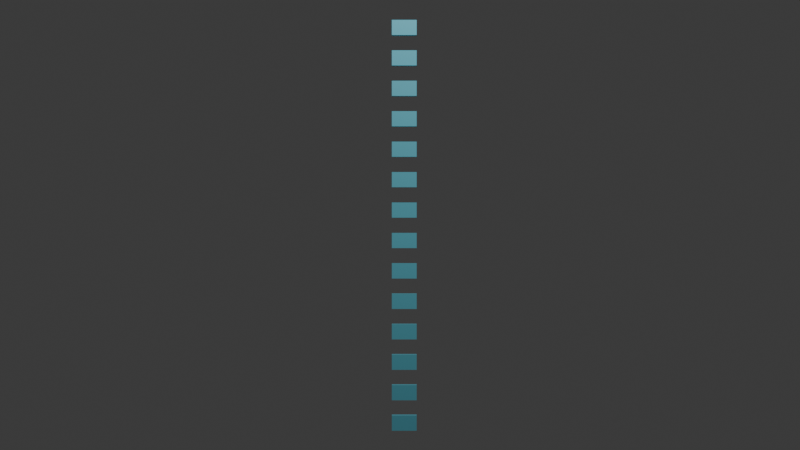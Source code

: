 # Source: Dotted_line.blend  (saved by Blender 5.1.30; exported with 4.5.12 LTS)
import bpy
from mathutils import Matrix  # noqa: F401  (used for matrix-valued properties, if any)

bpy.ops.wm.read_factory_settings(use_empty=True)
scene = bpy.context.scene
scene.name = 'Scene'

# ---- collections
col_collection = bpy.data.collections.new('Collection'); scene.collection.children.link(col_collection)

# ---- materials (node trees are filled in below, after node groups)
mat_material = bpy.data.materials.new('Material')
mat_material.alpha_threshold = 0.0
mat_material.use_backface_culling_lightprobe_volume = False
mat_material.roughness = 0.5
mat_material.line_color = (0.0, 0.0, 0.0, 1.0)

# ---- material node trees
mat_material.use_nodes = True; mat_material.node_tree.nodes.clear()
_N = mat_material.node_tree.nodes; _L = mat_material.node_tree.links
n0 = _N.new('ShaderNodeOutputMaterial'); n0.name = 'Material Output'; n0.location = (200, 100)
n1 = _N.new('ShaderNodeBsdfPrincipled'); n1.name = 'Principled BSDF'; n1.location = (-200, 100)
n1.inputs[0].default_value = (0.1692, 0.6507, 0.8, 1.0)
_L.new(n1.outputs[0], n0.inputs[0])
n0.is_active_output = True

# ---- world
world_world = bpy.data.worlds.new('World'); scene.world = world_world
world_world.use_nodes = True; world_world.node_tree.nodes.clear()
_N = world_world.node_tree.nodes; _L = world_world.node_tree.links
n0 = _N.new('ShaderNodeOutputWorld'); n0.name = 'World Output'; n0.location = (200, 100)
n1 = _N.new('ShaderNodeBackground'); n1.name = 'Background'; n1.location = (-200, 100)
n1.inputs[0].default_value = (0.05088, 0.05088, 0.05088, 1.0)
_L.new(n1.outputs[0], n0.inputs[0])
n0.is_active_output = True
world_world.color = (0.05088, 0.05088, 0.05088)
world_world.sun_shadow_jitter_overblur = 0.0

# ---- cameras
cam_camera = bpy.data.cameras.new('Camera')
cam_camera.clip_end = 100.0
cam_camera.ortho_scale = 7.314

# ---- lights
light_light = bpy.data.lights.new('Light', 'POINT')
light_light.energy = 1000.0
light_light.shadow_soft_size = 0.1

# ---- meshes
me_cube = bpy.data.meshes.new('Cube')
me_cube.from_pydata([(1.0, 0.6404, 1.0), (1.0, 0.6404, -1.0), (1.0, -0.6404, 1.0), (1.0, -0.6404, -1.0), (-1.0, 0.6404, 1.0), (-1.0, 0.6404, -1.0), (-1.0, -0.6404, 1.0), (-1.0, -0.6404, -1.0), (1.0, 0.6404, 0.9259), (1.0, 0.6404, 0.8519), (1.0, 0.6404, 0.7778), (1.0, 0.6404, 0.7037), (1.0, 0.6404, 0.6296), (1.0, 0.6404, 0.5556), (1.0, 0.6404, 0.4815), (1.0, 0.6404, 0.4074), (1.0, 0.6404, 0.3333), (1.0, 0.6404, 0.2593), (1.0, 0.6404, 0.1852), (1.0, 0.6404, 0.1111), (1.0, 0.6404, 0.03704), (1.0, 0.6404, -0.03704), (1.0, 0.6404, -0.1111), (1.0, 0.6404, -0.1852), (1.0, 0.6404, -0.2593), (1.0, 0.6404, -0.3333), (1.0, 0.6404, -0.4074), (1.0, 0.6404, -0.4815), (1.0, 0.6404, -0.5556), (1.0, 0.6404, -0.6296), (1.0, 0.6404, -0.7037), (1.0, 0.6404, -0.7778), (1.0, 0.6404, -0.8519), (1.0, 0.6404, -0.9259), (-1.0, -0.6404, -0.9259), (-1.0, -0.6404, -0.8519), (-1.0, -0.6404, -0.7778), (-1.0, -0.6404, -0.7037), (-1.0, -0.6404, -0.6296), (-1.0, -0.6404, -0.5556), (-1.0, -0.6404, -0.4815), (-1.0, -0.6404, -0.4074), (-1.0, -0.6404, -0.3333), (-1.0, -0.6404, -0.2593), (-1.0, -0.6404, -0.1852), (-1.0, -0.6404, -0.1111), (-1.0, -0.6404, -0.03704), (-1.0, -0.6404, 0.03704), (-1.0, -0.6404, 0.1111), (-1.0, -0.6404, 0.1852), (-1.0, -0.6404, 0.2593), (-1.0, -0.6404, 0.3333), (-1.0, -0.6404, 0.4074), (-1.0, -0.6404, 0.4815), (-1.0, -0.6404, 0.5556), (-1.0, -0.6404, 0.6296), (-1.0, -0.6404, 0.7037), (-1.0, -0.6404, 0.7778), (-1.0, -0.6404, 0.8519), (-1.0, -0.6404, 0.9259), (1.0, -0.6404, 0.9259), (1.0, -0.6404, 0.8519), (1.0, -0.6404, 0.7778), (1.0, -0.6404, 0.7037), (1.0, -0.6404, 0.6296), (1.0, -0.6404, 0.5556), (1.0, -0.6404, 0.4815), (1.0, -0.6404, 0.4074), (1.0, -0.6404, 0.3333), (1.0, -0.6404, 0.2593), (1.0, -0.6404, 0.1852), (1.0, -0.6404, 0.1111), (1.0, -0.6404, 0.03704), (1.0, -0.6404, -0.03704), (1.0, -0.6404, -0.1111), (1.0, -0.6404, -0.1852), (1.0, -0.6404, -0.2593), (1.0, -0.6404, -0.3333), (1.0, -0.6404, -0.4074), (1.0, -0.6404, -0.4815), (1.0, -0.6404, -0.5556), (1.0, -0.6404, -0.6296), (1.0, -0.6404, -0.7037), (1.0, -0.6404, -0.7778), (1.0, -0.6404, -0.8519), (1.0, -0.6404, -0.9259), (-1.0, 0.6404, 0.9259), (-1.0, 0.6404, 0.8519), (-1.0, 0.6404, 0.7778), (-1.0, 0.6404, 0.7037), (-1.0, 0.6404, 0.6296), (-1.0, 0.6404, 0.5556), (-1.0, 0.6404, 0.4815), (-1.0, 0.6404, 0.4074), (-1.0, 0.6404, 0.3333), (-1.0, 0.6404, 0.2593), (-1.0, 0.6404, 0.1852), (-1.0, 0.6404, 0.1111), (-1.0, 0.6404, 0.03704), (-1.0, 0.6404, -0.03704), (-1.0, 0.6404, -0.1111), (-1.0, 0.6404, -0.1852), (-1.0, 0.6404, -0.2593), (-1.0, 0.6404, -0.3333), (-1.0, 0.6404, -0.4074), (-1.0, 0.6404, -0.4815), (-1.0, 0.6404, -0.5556), (-1.0, 0.6404, -0.6296), (-1.0, 0.6404, -0.7037), (-1.0, 0.6404, -0.7778), (-1.0, 0.6404, -0.8519), (-1.0, 0.6404, -0.9259)], [], [(0, 4, 6, 2), (60, 2, 6, 59), (59, 6, 4, 86), (5, 1, 3, 7), (8, 0, 2, 60), (86, 4, 0, 8), (5, 111, 33, 1), (110, 109, 31, 32), (108, 107, 29, 30), (106, 105, 27, 28), (104, 103, 25, 26), (102, 101, 23, 24), (100, 99, 21, 22), (98, 97, 19, 20), (96, 95, 17, 18), (94, 93, 15, 16), (92, 91, 13, 14), (90, 89, 11, 12), (88, 87, 9, 10), (1, 33, 85, 3), (32, 31, 83, 84), (30, 29, 81, 82), (28, 27, 79, 80), (26, 25, 77, 78), (24, 23, 75, 76), (22, 21, 73, 74), (20, 19, 71, 72), (18, 17, 69, 70), (16, 15, 67, 68), (14, 13, 65, 66), (12, 11, 63, 64), (10, 9, 61, 62), (7, 34, 111, 5), (111, 34, 85, 33), (35, 36, 109, 110), (110, 32, 84, 35), (37, 38, 107, 108), (109, 36, 83, 31), (39, 40, 105, 106), (108, 30, 82, 37), (41, 42, 103, 104), (107, 38, 81, 29), (43, 44, 101, 102), (106, 28, 80, 39), (45, 46, 99, 100), (105, 40, 79, 27), (47, 48, 97, 98), (104, 26, 78, 41), (49, 50, 95, 96), (103, 42, 77, 25), (51, 52, 93, 94), (102, 24, 76, 43), (53, 54, 91, 92), (101, 44, 75, 23), (55, 56, 89, 90), (100, 22, 74, 45), (57, 58, 87, 88), (87, 58, 61, 9), (3, 85, 34, 7), (99, 46, 73, 21), (84, 83, 36, 35), (98, 20, 72, 47), (82, 81, 38, 37), (97, 48, 71, 19), (80, 79, 40, 39), (96, 18, 70, 49), (78, 77, 42, 41), (95, 50, 69, 17), (76, 75, 44, 43), (94, 16, 68, 51), (74, 73, 46, 45), (93, 52, 67, 15), (72, 71, 48, 47), (92, 14, 66, 53), (70, 69, 50, 49), (91, 54, 65, 13), (68, 67, 52, 51), (90, 12, 64, 55), (66, 65, 54, 53), (89, 56, 63, 11), (64, 63, 56, 55), (88, 10, 62, 57), (62, 61, 58, 57), (86, 8, 60, 59)])
_uv = me_cube.uv_layers.new(name='UVMap')
_uv.uv.foreach_set('vector', [0.5283, 0.951, 0.5283, 0.951, 0.4717, 0.951, 0.4717, 0.951, 0.4717, 0.951, 0.4717, 0.951, 0.4717, 0.951, 0.4717, 0.951, 0.4717, 0.951, 0.4717, 0.951, 0.5283, 0.951, 0.5283, 0.951, 0.5283, 0.04901, 0.5283, 0.04901, 0.4717, 0.04901, 0.4717, 0.04901, 0.5283, 0.951, 0.5283, 0.951, 0.4717, 0.951, 0.4717, 0.951, 0.5283, 0.951, 0.5283, 0.951, 0.5283, 0.951, 0.5283, 0.951, 0.5283, 0.04901, 0.5283, 0.04901, 0.5283, 0.04901, 0.5283, 0.04901, 0.5283, 0.1184, 0.5283, 0.1184, 0.5283, 0.1184, 0.5283, 0.1184, 0.5283, 0.1878, 0.5283, 0.1878, 0.5283, 0.1878, 0.5283, 0.1878, 0.5283, 0.2572, 0.5283, 0.2572, 0.5283, 0.2572, 0.5283, 0.2572, 0.5283, 0.3265, 0.5283, 0.3265, 0.5283, 0.3265, 0.5283, 0.3265, 0.5283, 0.3959, 0.5283, 0.3959, 0.5283, 0.3959, 0.5283, 0.3959, 0.5283, 0.4653, 0.5283, 0.4653, 0.5283, 0.4653, 0.5283, 0.4653, 0.5283, 0.5347, 0.5283, 0.5347, 0.5283, 0.5347, 0.5283, 0.5347, 0.5283, 0.6041, 0.5283, 0.6041, 0.5283, 0.6041, 0.5283, 0.6041, 0.5283, 0.6735, 0.5283, 0.6735, 0.5283, 0.6735, 0.5283, 0.6735, 0.5283, 0.7428, 0.5283, 0.7428, 0.5283, 0.7428, 0.5283, 0.7428, 0.5283, 0.8122, 0.5283, 0.8122, 0.5283, 0.8122, 0.5283, 0.8122, 0.5283, 0.8816, 0.5283, 0.8816, 0.5283, 0.8816, 0.5283, 0.8816, 0.5283, 0.04901, 0.5283, 0.04901, 0.4717, 0.04901, 0.4717, 0.04901, 0.5283, 0.1184, 0.5283, 0.1184, 0.4717, 0.1184, 0.4717, 0.1184, 0.5283, 0.1878, 0.5283, 0.1878, 0.4717, 0.1878, 0.4717, 0.1878, 0.5283, 0.2572, 0.5283, 0.2572, 0.4717, 0.2572, 0.4717, 0.2572, 0.5283, 0.3265, 0.5283, 0.3265, 0.4717, 0.3265, 0.4717, 0.3265, 0.5283, 0.3959, 0.5283, 0.3959, 0.4717, 0.3959, 0.4717, 0.3959, 0.5283, 0.4653, 0.5283, 0.4653, 0.4717, 0.4653, 0.4717, 0.4653, 0.5283, 0.5347, 0.5283, 0.5347, 0.4717, 0.5347, 0.4717, 0.5347, 0.5283, 0.6041, 0.5283, 0.6041, 0.4717, 0.6041, 0.4717, 0.6041, 0.5283, 0.6735, 0.5283, 0.6735, 0.4717, 0.6735, 0.4717, 0.6735, 0.5283, 0.7428, 0.5283, 0.7428, 0.4717, 0.7428, 0.4717, 0.7428, 0.5283, 0.8122, 0.5283, 0.8122, 0.4717, 0.8122, 0.4717, 0.8122, 0.5283, 0.8816, 0.5283, 0.8816, 0.4717, 0.8816, 0.4717, 0.8816, 0.4717, 0.04901, 0.4717, 0.04901, 0.5283, 0.04901, 0.5283, 0.04901, 0.5283, 0.04901, 0.4717, 0.04901, 0.4717, 0.04901, 0.5283, 0.04901, 0.4717, 0.1184, 0.4717, 0.1184, 0.5283, 0.1184, 0.5283, 0.1184, 0.5283, 0.1184, 0.5283, 0.1184, 0.4717, 0.1184, 0.4717, 0.1184, 0.4717, 0.1878, 0.4717, 0.1878, 0.5283, 0.1878, 0.5283, 0.1878, 0.5283, 0.1184, 0.4717, 0.1184, 0.4717, 0.1184, 0.5283, 0.1184, 0.4717, 0.2572, 0.4717, 0.2572, 0.5283, 0.2572, 0.5283, 0.2572, 0.5283, 0.1878, 0.5283, 0.1878, 0.4717, 0.1878, 0.4717, 0.1878, 0.4717, 0.3265, 0.4717, 0.3265, 0.5283, 0.3265, 0.5283, 0.3265, 0.5283, 0.1878, 0.4717, 0.1878, 0.4717, 0.1878, 0.5283, 0.1878, 0.4717, 0.3959, 0.4717, 0.3959, 0.5283, 0.3959, 0.5283, 0.3959, 0.5283, 0.2572, 0.5283, 0.2572, 0.4717, 0.2572, 0.4717, 0.2572, 0.4717, 0.4653, 0.4717, 0.4653, 0.5283, 0.4653, 0.5283, 0.4653, 0.5283, 0.2572, 0.4717, 0.2572, 0.4717, 0.2572, 0.5283, 0.2572, 0.4717, 0.5347, 0.4717, 0.5347, 0.5283, 0.5347, 0.5283, 0.5347, 0.5283, 0.3265, 0.5283, 0.3265, 0.4717, 0.3265, 0.4717, 0.3265, 0.4717, 0.6041, 0.4717, 0.6041, 0.5283, 0.6041, 0.5283, 0.6041, 0.5283, 0.3265, 0.4717, 0.3265, 0.4717, 0.3265, 0.5283, 0.3265, 0.4717, 0.6735, 0.4717, 0.6735, 0.5283, 0.6735, 0.5283, 0.6735, 0.5283, 0.3959, 0.5283, 0.3959, 0.4717, 0.3959, 0.4717, 0.3959, 0.4717, 0.7428, 0.4717, 0.7428, 0.5283, 0.7428, 0.5283, 0.7428, 0.5283, 0.3959, 0.4717, 0.3959, 0.4717, 0.3959, 0.5283, 0.3959, 0.4717, 0.8122, 0.4717, 0.8122, 0.5283, 0.8122, 0.5283, 0.8122, 0.5283, 0.4653, 0.5283, 0.4653, 0.4717, 0.4653, 0.4717, 0.4653, 0.4717, 0.8816, 0.4717, 0.8816, 0.5283, 0.8816, 0.5283, 0.8816, 0.5283, 0.8816, 0.4717, 0.8816, 0.4717, 0.8816, 0.5283, 0.8816, 0.4717, 0.04901, 0.4717, 0.04901, 0.4717, 0.04901, 0.4717, 0.04901, 0.5283, 0.4653, 0.4717, 0.4653, 0.4717, 0.4653, 0.5283, 0.4653, 0.4717, 0.1184, 0.4717, 0.1184, 0.4717, 0.1184, 0.4717, 0.1184, 0.5283, 0.5347, 0.5283, 0.5347, 0.4717, 0.5347, 0.4717, 0.5347, 0.4717, 0.1878, 0.4717, 0.1878, 0.4717, 0.1878, 0.4717, 0.1878, 0.5283, 0.5347, 0.4717, 0.5347, 0.4717, 0.5347, 0.5283, 0.5347, 0.4717, 0.2572, 0.4717, 0.2572, 0.4717, 0.2572, 0.4717, 0.2572, 0.5283, 0.6041, 0.5283, 0.6041, 0.4717, 0.6041, 0.4717, 0.6041, 0.4717, 0.3265, 0.4717, 0.3265, 0.4717, 0.3265, 0.4717, 0.3265, 0.5283, 0.6041, 0.4717, 0.6041, 0.4717, 0.6041, 0.5283, 0.6041, 0.4717, 0.3959, 0.4717, 0.3959, 0.4717, 0.3959, 0.4717, 0.3959, 0.5283, 0.6735, 0.5283, 0.6735, 0.4717, 0.6735, 0.4717, 0.6735, 0.4717, 0.4653, 0.4717, 0.4653, 0.4717, 0.4653, 0.4717, 0.4653, 0.5283, 0.6735, 0.4717, 0.6735, 0.4717, 0.6735, 0.5283, 0.6735, 0.4717, 0.5347, 0.4717, 0.5347, 0.4717, 0.5347, 0.4717, 0.5347, 0.5283, 0.7428, 0.5283, 0.7428, 0.4717, 0.7428, 0.4717, 0.7428, 0.4717, 0.6041, 0.4717, 0.6041, 0.4717, 0.6041, 0.4717, 0.6041, 0.5283, 0.7428, 0.4717, 0.7428, 0.4717, 0.7428, 0.5283, 0.7428, 0.4717, 0.6735, 0.4717, 0.6735, 0.4717, 0.6735, 0.4717, 0.6735, 0.5283, 0.8122, 0.5283, 0.8122, 0.4717, 0.8122, 0.4717, 0.8122, 0.4717, 0.7428, 0.4717, 0.7428, 0.4717, 0.7428, 0.4717, 0.7428, 0.5283, 0.8122, 0.4717, 0.8122, 0.4717, 0.8122, 0.5283, 0.8122, 0.4717, 0.8122, 0.4717, 0.8122, 0.4717, 0.8122, 0.4717, 0.8122, 0.5283, 0.8816, 0.5283, 0.8816, 0.4717, 0.8816, 0.4717, 0.8816, 0.4717, 0.8816, 0.4717, 0.8816, 0.4717, 0.8816, 0.4717, 0.8816, 0.5283, 0.951, 0.5283, 0.951, 0.4717, 0.951, 0.4717, 0.951])
me_cube.materials.append(mat_material)
me_cube.use_mirror_vertex_groups = False
me_cube.update()

# ---- objects
ob_cube = bpy.data.objects.new('Cube', me_cube)
ob_light_noimp = bpy.data.objects.new('Light-noimp', light_light)
ob_camera_noimp = bpy.data.objects.new('Camera-noimp', cam_camera)

# ---- transforms, parenting, visibility, modifiers, constraints
ob_cube.location = (0.0, 0.0, 0.0)
ob_cube.scale = (0.03613, 0.222, 2.351)
ob_cube.lock_rotations_4d = False
ob_cube.empty_display_type = 'ARROWS'
ob_cube.lineart.crease_threshold = 0.0
ob_light_noimp.location = (4.076, 1.005, 5.904)
ob_light_noimp.rotation_euler = (0.6503, 0.05522, 1.866)
ob_light_noimp.lock_rotations_4d = False
ob_light_noimp.empty_display_type = 'ARROWS'
ob_light_noimp.color = (0.0, 0.0, 0.0, 0.0)
ob_light_noimp.lineart.crease_threshold = 0.0
ob_camera_noimp.location = (12.75, -0.04603, 0.0006694)
ob_camera_noimp.rotation_euler = (1.571, -0.0, 1.571)
ob_camera_noimp.lock_rotations_4d = False
ob_camera_noimp.empty_display_type = 'ARROWS'
ob_camera_noimp.color = (0.0, 0.0, 0.0, 0.0)
ob_camera_noimp.display_type = 'WIRE'
ob_camera_noimp.lineart.crease_threshold = 0.0

# ---- collection membership
col_collection.objects.link(ob_cube)
col_collection.objects.link(ob_light_noimp)
col_collection.objects.link(ob_camera_noimp)

# ---- scene / render settings (as saved in the file)
scene.camera = ob_camera_noimp
scene.frame_start = 1; scene.frame_end = 250; scene.frame_set(1)
scene.render.engine = 'BLENDER_EEVEE_NEXT'
scene.render.bake_bias = 0.0
scene.render.bake_samples = 0
scene.cycles.sampling_pattern = 'TABULATED_SOBOL'
scene.eevee.use_volume_custom_range = False
bpy.context.view_layer.update()
